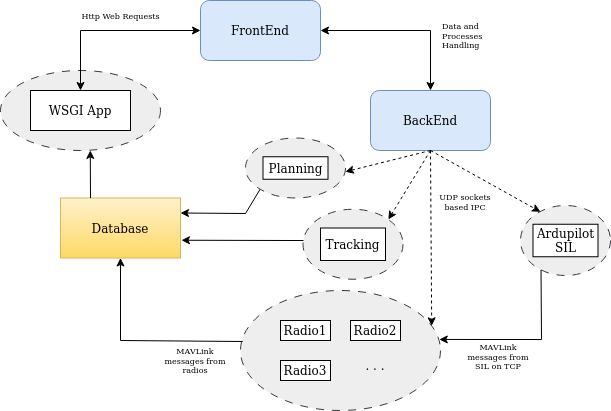

The diagram above was exported from draw.io. Its source (the exported page's mxGraphModel, read from the mxfile embedded in the PNG):
<mxGraphModel dx="1367" dy="842" grid="1" gridSize="10" guides="1" tooltips="1" connect="1" arrows="1" fold="1" page="1" pageScale="1" pageWidth="850" pageHeight="1100" background="#FFFFFF" math="0" shadow="0">
  <root>
    <mxCell id="0" />
    <mxCell id="1" parent="0" />
    <mxCell id="4JmoAOjAs-oEDQo6E7ba-34" value="" style="ellipse;whiteSpace=wrap;html=1;dashed=1;dashPattern=8 8;fillColor=#eeeeee;strokeColor=#36393d;" parent="1" vertex="1">
      <mxGeometry x="60" y="150" width="160" height="80" as="geometry" />
    </mxCell>
    <mxCell id="4JmoAOjAs-oEDQo6E7ba-1" value="&lt;div&gt;FrontEnd&lt;/div&gt;" style="rounded=1;whiteSpace=wrap;html=1;fillColor=#dae8fc;strokeColor=#6c8ebf;" parent="1" vertex="1">
      <mxGeometry x="260" y="80" width="120" height="60" as="geometry" />
    </mxCell>
    <mxCell id="4JmoAOjAs-oEDQo6E7ba-2" value="&lt;div&gt;WSGI App&lt;/div&gt;" style="rounded=0;whiteSpace=wrap;html=1;" parent="1" vertex="1">
      <mxGeometry x="90" y="170" width="100" height="40" as="geometry" />
    </mxCell>
    <mxCell id="4JmoAOjAs-oEDQo6E7ba-3" value="Database" style="whiteSpace=wrap;html=1;fillColor=#fff2cc;gradientColor=#ffd966;strokeColor=#d6b656;" parent="1" vertex="1">
      <mxGeometry x="120" y="277.5" width="120" height="60" as="geometry" />
    </mxCell>
    <mxCell id="4JmoAOjAs-oEDQo6E7ba-4" value="&lt;div&gt;BackEnd&lt;/div&gt;" style="rounded=1;whiteSpace=wrap;html=1;fillColor=#dae8fc;strokeColor=#6c8ebf;" parent="1" vertex="1">
      <mxGeometry x="430" y="170" width="120" height="60" as="geometry" />
    </mxCell>
    <mxCell id="4JmoAOjAs-oEDQo6E7ba-5" value="" style="ellipse;whiteSpace=wrap;html=1;dashed=1;dashPattern=8 8;fillColor=#eeeeee;strokeColor=#36393d;" parent="1" vertex="1">
      <mxGeometry x="300" y="370" width="200" height="120" as="geometry" />
    </mxCell>
    <mxCell id="4JmoAOjAs-oEDQo6E7ba-6" value="Radio1" style="rounded=0;whiteSpace=wrap;html=1;" parent="1" vertex="1">
      <mxGeometry x="340" y="400" width="50" height="20" as="geometry" />
    </mxCell>
    <mxCell id="4JmoAOjAs-oEDQo6E7ba-8" value="&lt;div&gt;Radio2&lt;/div&gt;" style="rounded=0;whiteSpace=wrap;html=1;" parent="1" vertex="1">
      <mxGeometry x="410" y="400" width="50" height="20" as="geometry" />
    </mxCell>
    <mxCell id="4JmoAOjAs-oEDQo6E7ba-9" value="Radio3" style="rounded=0;whiteSpace=wrap;html=1;" parent="1" vertex="1">
      <mxGeometry x="340" y="440" width="50" height="20" as="geometry" />
    </mxCell>
    <mxCell id="4JmoAOjAs-oEDQo6E7ba-11" value=". . ." style="text;html=1;strokeColor=none;fillColor=none;align=center;verticalAlign=middle;whiteSpace=wrap;rounded=0;" parent="1" vertex="1">
      <mxGeometry x="405" y="430" width="60" height="30" as="geometry" />
    </mxCell>
    <mxCell id="4JmoAOjAs-oEDQo6E7ba-12" value="" style="ellipse;whiteSpace=wrap;html=1;dashed=1;dashPattern=8 8;fillColor=#eeeeee;strokeColor=#36393d;" parent="1" vertex="1">
      <mxGeometry x="362.5" y="288.75" width="100" height="70" as="geometry" />
    </mxCell>
    <mxCell id="4JmoAOjAs-oEDQo6E7ba-13" value="Tracking" style="rounded=0;whiteSpace=wrap;html=1;" parent="1" vertex="1">
      <mxGeometry x="380" y="307.5" width="65" height="32.5" as="geometry" />
    </mxCell>
    <mxCell id="4JmoAOjAs-oEDQo6E7ba-14" value="" style="ellipse;whiteSpace=wrap;html=1;dashed=1;dashPattern=8 8;fillColor=#eeeeee;strokeColor=#36393d;" parent="1" vertex="1">
      <mxGeometry x="305" y="217.5" width="100" height="60" as="geometry" />
    </mxCell>
    <mxCell id="4JmoAOjAs-oEDQo6E7ba-15" value="Planning" style="rounded=0;whiteSpace=wrap;html=1;" parent="1" vertex="1">
      <mxGeometry x="322.5" y="236.25" width="65" height="22.5" as="geometry" />
    </mxCell>
    <mxCell id="4JmoAOjAs-oEDQo6E7ba-17" value="" style="endArrow=classic;startArrow=classic;html=1;rounded=0;exitX=0.5;exitY=0;exitDx=0;exitDy=0;entryX=0;entryY=0.5;entryDx=0;entryDy=0;" parent="1" source="4JmoAOjAs-oEDQo6E7ba-2" target="4JmoAOjAs-oEDQo6E7ba-1" edge="1">
      <mxGeometry width="50" height="50" relative="1" as="geometry">
        <mxPoint x="130" y="140" as="sourcePoint" />
        <mxPoint x="180" y="90" as="targetPoint" />
        <Array as="points">
          <mxPoint x="140" y="110" />
        </Array>
      </mxGeometry>
    </mxCell>
    <mxCell id="4JmoAOjAs-oEDQo6E7ba-18" value="Http Web Requests" style="text;html=1;align=center;verticalAlign=middle;resizable=0;points=[];autosize=1;strokeColor=none;fillColor=none;fontSize=8;" parent="1" vertex="1">
      <mxGeometry x="130" y="85" width="100" height="20" as="geometry" />
    </mxCell>
    <mxCell id="4JmoAOjAs-oEDQo6E7ba-20" value="" style="endArrow=classic;startArrow=classic;html=1;rounded=0;entryX=0.5;entryY=0;entryDx=0;entryDy=0;" parent="1" target="4JmoAOjAs-oEDQo6E7ba-4" edge="1">
      <mxGeometry width="50" height="50" relative="1" as="geometry">
        <mxPoint x="380" y="110" as="sourcePoint" />
        <mxPoint x="430" y="60" as="targetPoint" />
        <Array as="points">
          <mxPoint x="490" y="110" />
        </Array>
      </mxGeometry>
    </mxCell>
    <mxCell id="4JmoAOjAs-oEDQo6E7ba-21" value="&lt;div style=&quot;font-size: 8px;&quot; align=&quot;left&quot;&gt;&lt;font style=&quot;font-size: 8px;&quot;&gt;Data and &lt;br style=&quot;font-size: 8px;&quot;&gt;&lt;/font&gt;&lt;/div&gt;&lt;div style=&quot;font-size: 8px;&quot; align=&quot;left&quot;&gt;&lt;font style=&quot;font-size: 8px;&quot;&gt;Processes &lt;br style=&quot;font-size: 8px;&quot;&gt;&lt;/font&gt;&lt;/div&gt;&lt;div style=&quot;font-size: 8px;&quot; align=&quot;left&quot;&gt;&lt;font style=&quot;font-size: 8px;&quot;&gt;Handling&lt;font style=&quot;font-size: 8px;&quot;&gt;&lt;br style=&quot;font-size: 8px;&quot;&gt;&lt;/font&gt;&lt;/font&gt;&lt;/div&gt;" style="text;html=1;strokeColor=none;fillColor=none;align=left;verticalAlign=middle;whiteSpace=wrap;rounded=0;fontSize=8;" parent="1" vertex="1">
      <mxGeometry x="500" y="90" width="80" height="50" as="geometry" />
    </mxCell>
    <mxCell id="4JmoAOjAs-oEDQo6E7ba-25" value="" style="endArrow=classic;html=1;rounded=0;entryX=0.5;entryY=1;entryDx=0;entryDy=0;exitX=0.011;exitY=0.425;exitDx=0;exitDy=0;exitPerimeter=0;" parent="1" source="4JmoAOjAs-oEDQo6E7ba-5" target="4JmoAOjAs-oEDQo6E7ba-3" edge="1">
      <mxGeometry width="50" height="50" relative="1" as="geometry">
        <mxPoint x="430" y="310" as="sourcePoint" />
        <mxPoint x="480" y="260" as="targetPoint" />
        <Array as="points">
          <mxPoint x="180" y="420" />
        </Array>
      </mxGeometry>
    </mxCell>
    <mxCell id="4JmoAOjAs-oEDQo6E7ba-26" value="" style="endArrow=classic;html=1;rounded=0;entryX=1;entryY=0.25;entryDx=0;entryDy=0;exitX=0;exitY=1;exitDx=0;exitDy=0;" parent="1" source="4JmoAOjAs-oEDQo6E7ba-14" target="4JmoAOjAs-oEDQo6E7ba-3" edge="1">
      <mxGeometry width="50" height="50" relative="1" as="geometry">
        <mxPoint x="270" y="290" as="sourcePoint" />
        <mxPoint x="320" y="240" as="targetPoint" />
        <Array as="points">
          <mxPoint x="305" y="293" />
        </Array>
      </mxGeometry>
    </mxCell>
    <mxCell id="4JmoAOjAs-oEDQo6E7ba-27" value="" style="endArrow=classic;html=1;rounded=0;exitX=0.005;exitY=0.447;exitDx=0;exitDy=0;exitPerimeter=0;entryX=1.008;entryY=0.704;entryDx=0;entryDy=0;entryPerimeter=0;" parent="1" source="4JmoAOjAs-oEDQo6E7ba-12" target="4JmoAOjAs-oEDQo6E7ba-3" edge="1">
      <mxGeometry width="50" height="50" relative="1" as="geometry">
        <mxPoint x="240" y="370" as="sourcePoint" />
        <mxPoint x="290" y="320" as="targetPoint" />
      </mxGeometry>
    </mxCell>
    <mxCell id="4JmoAOjAs-oEDQo6E7ba-31" value="" style="endArrow=classic;html=1;rounded=0;entryX=0.956;entryY=0.294;entryDx=0;entryDy=0;entryPerimeter=0;dashed=1;startArrow=none;startFill=0;" parent="1" target="4JmoAOjAs-oEDQo6E7ba-5" edge="1">
      <mxGeometry width="50" height="50" relative="1" as="geometry">
        <mxPoint x="490" y="230" as="sourcePoint" />
        <mxPoint x="540" y="180" as="targetPoint" />
      </mxGeometry>
    </mxCell>
    <mxCell id="4JmoAOjAs-oEDQo6E7ba-32" value="" style="endArrow=classic;html=1;rounded=0;entryX=1;entryY=0;entryDx=0;entryDy=0;exitX=0.5;exitY=1;exitDx=0;exitDy=0;dashed=1;startArrow=none;startFill=0;" parent="1" source="4JmoAOjAs-oEDQo6E7ba-4" target="4JmoAOjAs-oEDQo6E7ba-12" edge="1">
      <mxGeometry width="50" height="50" relative="1" as="geometry">
        <mxPoint x="490" y="260" as="sourcePoint" />
        <mxPoint x="540" y="180" as="targetPoint" />
        <Array as="points" />
      </mxGeometry>
    </mxCell>
    <mxCell id="4JmoAOjAs-oEDQo6E7ba-33" value="" style="endArrow=classic;html=1;rounded=0;dashed=1;startArrow=none;startFill=0;entryX=0.999;entryY=0.562;entryDx=0;entryDy=0;entryPerimeter=0;" parent="1" target="4JmoAOjAs-oEDQo6E7ba-14" edge="1">
      <mxGeometry width="50" height="50" relative="1" as="geometry">
        <mxPoint x="490" y="230" as="sourcePoint" />
        <mxPoint x="400" y="260" as="targetPoint" />
        <Array as="points" />
      </mxGeometry>
    </mxCell>
    <mxCell id="4JmoAOjAs-oEDQo6E7ba-35" value="" style="endArrow=classic;html=1;rounded=0;exitX=0.25;exitY=0;exitDx=0;exitDy=0;entryX=0.561;entryY=0.999;entryDx=0;entryDy=0;entryPerimeter=0;" parent="1" source="4JmoAOjAs-oEDQo6E7ba-3" target="4JmoAOjAs-oEDQo6E7ba-34" edge="1">
      <mxGeometry width="50" height="50" relative="1" as="geometry">
        <mxPoint x="160" y="277" as="sourcePoint" />
        <mxPoint x="160" y="220" as="targetPoint" />
      </mxGeometry>
    </mxCell>
    <mxCell id="4JmoAOjAs-oEDQo6E7ba-36" value="&lt;font style=&quot;font-size: 8px;&quot;&gt;UDP sockets based IPC&lt;br style=&quot;font-size: 8px;&quot;&gt;&lt;/font&gt;&lt;div style=&quot;font-size: 8px;&quot;&gt;&lt;font style=&quot;font-size: 8px;&quot;&gt;&lt;br style=&quot;font-size: 8px;&quot;&gt;&lt;/font&gt;&lt;/div&gt;" style="text;html=1;strokeColor=none;fillColor=none;align=center;verticalAlign=middle;whiteSpace=wrap;rounded=0;fontSize=8;" parent="1" vertex="1">
      <mxGeometry x="490" y="270" width="70" height="32.5" as="geometry" />
    </mxCell>
    <mxCell id="4JmoAOjAs-oEDQo6E7ba-39" value="" style="ellipse;whiteSpace=wrap;html=1;dashed=1;dashPattern=8 8;fillColor=#eeeeee;strokeColor=#36393d;" parent="1" vertex="1">
      <mxGeometry x="580" y="285" width="90" height="70" as="geometry" />
    </mxCell>
    <mxCell id="4JmoAOjAs-oEDQo6E7ba-40" value="&lt;div&gt;Ardupilot&lt;/div&gt;&lt;div&gt;SIL&lt;br&gt;&lt;/div&gt;" style="rounded=0;whiteSpace=wrap;html=1;" parent="1" vertex="1">
      <mxGeometry x="592.5" y="303.75" width="65" height="32.5" as="geometry" />
    </mxCell>
    <mxCell id="4JmoAOjAs-oEDQo6E7ba-42" value="" style="endArrow=classic;html=1;rounded=0;entryX=0.222;entryY=0.09;entryDx=0;entryDy=0;dashed=1;startArrow=none;startFill=0;entryPerimeter=0;" parent="1" target="4JmoAOjAs-oEDQo6E7ba-39" edge="1">
      <mxGeometry width="50" height="50" relative="1" as="geometry">
        <mxPoint x="490" y="230" as="sourcePoint" />
        <mxPoint x="468" y="309" as="targetPoint" />
        <Array as="points" />
      </mxGeometry>
    </mxCell>
    <mxCell id="4JmoAOjAs-oEDQo6E7ba-43" value="" style="endArrow=classic;html=1;rounded=0;exitX=0.228;exitY=0.919;exitDx=0;exitDy=0;exitPerimeter=0;entryX=0.994;entryY=0.408;entryDx=0;entryDy=0;entryPerimeter=0;" parent="1" source="4JmoAOjAs-oEDQo6E7ba-39" target="4JmoAOjAs-oEDQo6E7ba-5" edge="1">
      <mxGeometry width="50" height="50" relative="1" as="geometry">
        <mxPoint x="610" y="420" as="sourcePoint" />
        <mxPoint x="530" y="390" as="targetPoint" />
        <Array as="points">
          <mxPoint x="601" y="419" />
        </Array>
      </mxGeometry>
    </mxCell>
    <mxCell id="4JmoAOjAs-oEDQo6E7ba-44" value="&lt;div style=&quot;font-size: 8px;&quot;&gt;&lt;font style=&quot;font-size: 8px;&quot;&gt;MAVLink &lt;br style=&quot;font-size: 8px;&quot;&gt;&lt;/font&gt;&lt;/div&gt;&lt;div style=&quot;font-size: 8px;&quot;&gt;&lt;font style=&quot;font-size: 8px;&quot;&gt;messages from radios&lt;/font&gt;&lt;/div&gt;&lt;div style=&quot;font-size: 8px;&quot;&gt;&lt;font style=&quot;font-size: 8px;&quot;&gt;&lt;br style=&quot;font-size: 8px;&quot;&gt;&lt;/font&gt;&lt;/div&gt;" style="text;html=1;strokeColor=none;fillColor=none;align=center;verticalAlign=middle;whiteSpace=wrap;rounded=0;fontSize=8;" parent="1" vertex="1">
      <mxGeometry x="210" y="420" width="90" height="50" as="geometry" />
    </mxCell>
    <mxCell id="4JmoAOjAs-oEDQo6E7ba-46" value="MAVLink messages from SIL on TCP" style="text;html=1;strokeColor=none;fillColor=none;align=center;verticalAlign=middle;whiteSpace=wrap;rounded=0;fontSize=8;" parent="1" vertex="1">
      <mxGeometry x="522.5" y="420" width="70" height="32.5" as="geometry" />
    </mxCell>
  </root>
</mxGraphModel>